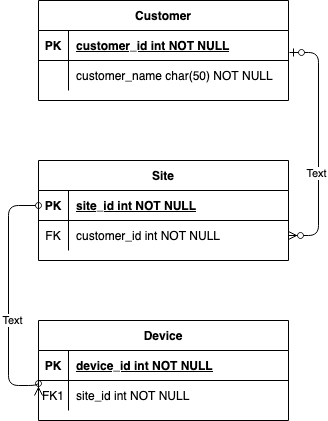

The diagram above was exported from draw.io. Its source (the exported page's mxGraphModel, read from the mxfile embedded in the PNG):
<mxGraphModel dx="1486" dy="533" grid="1" gridSize="10" guides="1" tooltips="1" connect="1" arrows="1" fold="1" page="1" pageScale="1" pageWidth="850" pageHeight="1100" math="0" shadow="0" extFonts="Permanent Marker^https://fonts.googleapis.com/css?family=Permanent+Marker">
  <root>
    <mxCell id="0" />
    <mxCell id="1" parent="0" />
    <mxCell id="C-vyLk0tnHw3VtMMgP7b-23" value="Customer" style="shape=table;startSize=30;container=1;collapsible=1;childLayout=tableLayout;fixedRows=1;rowLines=0;fontStyle=1;align=center;resizeLast=1;" parent="1" vertex="1">
      <mxGeometry x="-40" y="70" width="250" height="100" as="geometry" />
    </mxCell>
    <mxCell id="C-vyLk0tnHw3VtMMgP7b-24" value="" style="shape=partialRectangle;collapsible=0;dropTarget=0;pointerEvents=0;fillColor=none;points=[[0,0.5],[1,0.5]];portConstraint=eastwest;top=0;left=0;right=0;bottom=1;" parent="C-vyLk0tnHw3VtMMgP7b-23" vertex="1">
      <mxGeometry y="30" width="250" height="30" as="geometry" />
    </mxCell>
    <mxCell id="C-vyLk0tnHw3VtMMgP7b-25" value="PK" style="shape=partialRectangle;overflow=hidden;connectable=0;fillColor=none;top=0;left=0;bottom=0;right=0;fontStyle=1;" parent="C-vyLk0tnHw3VtMMgP7b-24" vertex="1">
      <mxGeometry width="30" height="30" as="geometry">
        <mxRectangle width="30" height="30" as="alternateBounds" />
      </mxGeometry>
    </mxCell>
    <mxCell id="C-vyLk0tnHw3VtMMgP7b-26" value="customer_id int NOT NULL " style="shape=partialRectangle;overflow=hidden;connectable=0;fillColor=none;top=0;left=0;bottom=0;right=0;align=left;spacingLeft=6;fontStyle=5;" parent="C-vyLk0tnHw3VtMMgP7b-24" vertex="1">
      <mxGeometry x="30" width="220" height="30" as="geometry">
        <mxRectangle width="220" height="30" as="alternateBounds" />
      </mxGeometry>
    </mxCell>
    <mxCell id="C-vyLk0tnHw3VtMMgP7b-27" value="" style="shape=partialRectangle;collapsible=0;dropTarget=0;pointerEvents=0;fillColor=none;points=[[0,0.5],[1,0.5]];portConstraint=eastwest;top=0;left=0;right=0;bottom=0;" parent="C-vyLk0tnHw3VtMMgP7b-23" vertex="1">
      <mxGeometry y="60" width="250" height="30" as="geometry" />
    </mxCell>
    <mxCell id="C-vyLk0tnHw3VtMMgP7b-28" value="" style="shape=partialRectangle;overflow=hidden;connectable=0;fillColor=none;top=0;left=0;bottom=0;right=0;" parent="C-vyLk0tnHw3VtMMgP7b-27" vertex="1">
      <mxGeometry width="30" height="30" as="geometry">
        <mxRectangle width="30" height="30" as="alternateBounds" />
      </mxGeometry>
    </mxCell>
    <mxCell id="C-vyLk0tnHw3VtMMgP7b-29" value="customer_name char(50) NOT NULL" style="shape=partialRectangle;overflow=hidden;connectable=0;fillColor=none;top=0;left=0;bottom=0;right=0;align=left;spacingLeft=6;" parent="C-vyLk0tnHw3VtMMgP7b-27" vertex="1">
      <mxGeometry x="30" width="220" height="30" as="geometry">
        <mxRectangle width="220" height="30" as="alternateBounds" />
      </mxGeometry>
    </mxCell>
    <mxCell id="CX2xXWCqgtFE3X_8WAbL-1" value="Site" style="shape=table;startSize=30;container=1;collapsible=1;childLayout=tableLayout;fixedRows=1;rowLines=0;fontStyle=1;align=center;resizeLast=1;" parent="1" vertex="1">
      <mxGeometry x="-40" y="230" width="250" height="100" as="geometry" />
    </mxCell>
    <mxCell id="CX2xXWCqgtFE3X_8WAbL-2" value="" style="shape=partialRectangle;collapsible=0;dropTarget=0;pointerEvents=0;fillColor=none;points=[[0,0.5],[1,0.5]];portConstraint=eastwest;top=0;left=0;right=0;bottom=1;" parent="CX2xXWCqgtFE3X_8WAbL-1" vertex="1">
      <mxGeometry y="30" width="250" height="30" as="geometry" />
    </mxCell>
    <mxCell id="CX2xXWCqgtFE3X_8WAbL-3" value="PK" style="shape=partialRectangle;overflow=hidden;connectable=0;fillColor=none;top=0;left=0;bottom=0;right=0;fontStyle=1;" parent="CX2xXWCqgtFE3X_8WAbL-2" vertex="1">
      <mxGeometry width="30" height="30" as="geometry">
        <mxRectangle width="30" height="30" as="alternateBounds" />
      </mxGeometry>
    </mxCell>
    <mxCell id="CX2xXWCqgtFE3X_8WAbL-4" value="site_id int NOT NULL " style="shape=partialRectangle;overflow=hidden;connectable=0;fillColor=none;top=0;left=0;bottom=0;right=0;align=left;spacingLeft=6;fontStyle=5;" parent="CX2xXWCqgtFE3X_8WAbL-2" vertex="1">
      <mxGeometry x="30" width="220" height="30" as="geometry">
        <mxRectangle width="220" height="30" as="alternateBounds" />
      </mxGeometry>
    </mxCell>
    <mxCell id="CX2xXWCqgtFE3X_8WAbL-5" value="" style="shape=partialRectangle;collapsible=0;dropTarget=0;pointerEvents=0;fillColor=none;points=[[0,0.5],[1,0.5]];portConstraint=eastwest;top=0;left=0;right=0;bottom=0;" parent="CX2xXWCqgtFE3X_8WAbL-1" vertex="1">
      <mxGeometry y="60" width="250" height="30" as="geometry" />
    </mxCell>
    <mxCell id="CX2xXWCqgtFE3X_8WAbL-6" value="FK" style="shape=partialRectangle;overflow=hidden;connectable=0;fillColor=none;top=0;left=0;bottom=0;right=0;" parent="CX2xXWCqgtFE3X_8WAbL-5" vertex="1">
      <mxGeometry width="30" height="30" as="geometry">
        <mxRectangle width="30" height="30" as="alternateBounds" />
      </mxGeometry>
    </mxCell>
    <mxCell id="CX2xXWCqgtFE3X_8WAbL-7" value="customer_id int NOT NULL" style="shape=partialRectangle;overflow=hidden;connectable=0;fillColor=none;top=0;left=0;bottom=0;right=0;align=left;spacingLeft=6;" parent="CX2xXWCqgtFE3X_8WAbL-5" vertex="1">
      <mxGeometry x="30" width="220" height="30" as="geometry">
        <mxRectangle width="220" height="30" as="alternateBounds" />
      </mxGeometry>
    </mxCell>
    <mxCell id="15" value="" style="edgeStyle=elbowEdgeStyle;fontSize=12;html=1;endArrow=ERzeroToMany;startArrow=ERzeroToOne;strokeColor=default;entryX=1;entryY=0.5;entryDx=0;entryDy=0;exitX=1.004;exitY=0.733;exitDx=0;exitDy=0;exitPerimeter=0;elbow=vertical;" parent="1" source="C-vyLk0tnHw3VtMMgP7b-24" target="CX2xXWCqgtFE3X_8WAbL-5" edge="1">
      <mxGeometry width="100" height="100" relative="1" as="geometry">
        <mxPoint x="340" y="80" as="sourcePoint" />
        <mxPoint x="490" y="370" as="targetPoint" />
        <Array as="points">
          <mxPoint x="240" y="213" />
        </Array>
      </mxGeometry>
    </mxCell>
    <mxCell id="31" value="Text" style="edgeLabel;html=1;align=center;verticalAlign=middle;resizable=0;points=[];" parent="15" vertex="1" connectable="0">
      <mxGeometry x="0.2384" y="-3" relative="1" as="geometry">
        <mxPoint as="offset" />
      </mxGeometry>
    </mxCell>
    <mxCell id="16" value="Device" style="shape=table;startSize=30;container=1;collapsible=1;childLayout=tableLayout;fixedRows=1;rowLines=0;fontStyle=1;align=center;resizeLast=1;" parent="1" vertex="1">
      <mxGeometry x="-40" y="390" width="250" height="100" as="geometry" />
    </mxCell>
    <mxCell id="17" value="" style="shape=partialRectangle;collapsible=0;dropTarget=0;pointerEvents=0;fillColor=none;points=[[0,0.5],[1,0.5]];portConstraint=eastwest;top=0;left=0;right=0;bottom=1;" parent="16" vertex="1">
      <mxGeometry y="30" width="250" height="30" as="geometry" />
    </mxCell>
    <mxCell id="18" value="PK" style="shape=partialRectangle;overflow=hidden;connectable=0;fillColor=none;top=0;left=0;bottom=0;right=0;fontStyle=1;" parent="17" vertex="1">
      <mxGeometry width="30" height="30" as="geometry">
        <mxRectangle width="30" height="30" as="alternateBounds" />
      </mxGeometry>
    </mxCell>
    <mxCell id="19" value="device_id int NOT NULL " style="shape=partialRectangle;overflow=hidden;connectable=0;fillColor=none;top=0;left=0;bottom=0;right=0;align=left;spacingLeft=6;fontStyle=5;" parent="17" vertex="1">
      <mxGeometry x="30" width="220" height="30" as="geometry">
        <mxRectangle width="220" height="30" as="alternateBounds" />
      </mxGeometry>
    </mxCell>
    <mxCell id="20" value="" style="shape=partialRectangle;collapsible=0;dropTarget=0;pointerEvents=0;fillColor=none;points=[[0,0.5],[1,0.5]];portConstraint=eastwest;top=0;left=0;right=0;bottom=0;" parent="16" vertex="1">
      <mxGeometry y="60" width="250" height="30" as="geometry" />
    </mxCell>
    <mxCell id="21" value="FK1" style="shape=partialRectangle;overflow=hidden;connectable=0;fillColor=none;top=0;left=0;bottom=0;right=0;" parent="20" vertex="1">
      <mxGeometry width="30" height="30" as="geometry">
        <mxRectangle width="30" height="30" as="alternateBounds" />
      </mxGeometry>
    </mxCell>
    <mxCell id="22" value="site_id int NOT NULL" style="shape=partialRectangle;overflow=hidden;connectable=0;fillColor=none;top=0;left=0;bottom=0;right=0;align=left;spacingLeft=6;" parent="20" vertex="1">
      <mxGeometry x="30" width="220" height="30" as="geometry">
        <mxRectangle width="220" height="30" as="alternateBounds" />
      </mxGeometry>
    </mxCell>
    <mxCell id="29" style="edgeStyle=orthogonalEdgeStyle;html=1;exitX=0;exitY=0.5;exitDx=0;exitDy=0;startArrow=oval;startFill=0;endArrow=ERzeroToMany;endFill=0;entryX=0;entryY=0.5;entryDx=0;entryDy=0;elbow=vertical;" parent="1" source="CX2xXWCqgtFE3X_8WAbL-2" target="20" edge="1">
      <mxGeometry relative="1" as="geometry">
        <mxPoint x="100" y="510" as="targetPoint" />
        <Array as="points">
          <mxPoint x="-70" y="275" />
          <mxPoint x="-70" y="455" />
        </Array>
      </mxGeometry>
    </mxCell>
    <mxCell id="30" value="Text" style="edgeLabel;html=1;align=center;verticalAlign=middle;resizable=0;points=[];" parent="29" vertex="1" connectable="0">
      <mxGeometry x="0.1507" y="3" relative="1" as="geometry">
        <mxPoint as="offset" />
      </mxGeometry>
    </mxCell>
  </root>
</mxGraphModel>